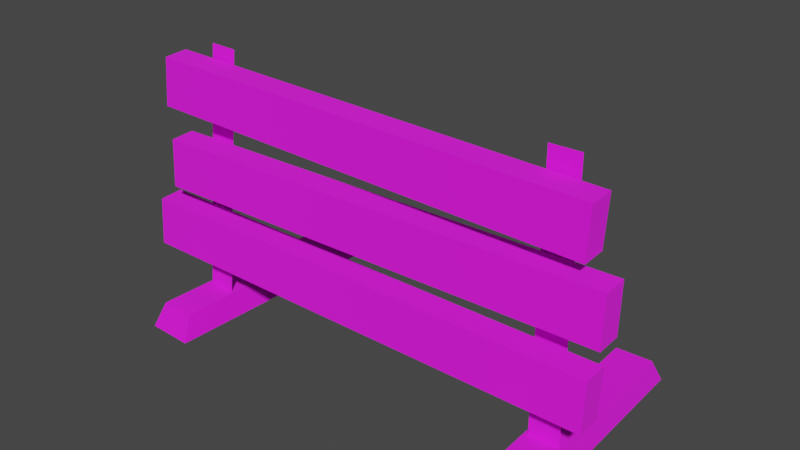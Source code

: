 # Source: roadblock_2.blend  (saved by Blender 3.4.6; exported with 4.5.12 LTS)
import bpy
from mathutils import Matrix  # noqa: F401  (used for matrix-valued properties, if any)

bpy.ops.wm.read_factory_settings(use_empty=True)
scene = bpy.context.scene
scene.name = 'Scene'

# ---- collections
col_collection = bpy.data.collections.new('Collection'); scene.collection.children.link(col_collection)
col_export = bpy.data.collections.new('Export'); scene.collection.children.link(col_export)

# ---- images (referenced by path relative to the original .blend; pixels are not part of the script)
import os
ASSET_DIR = os.environ.get("B2B_ASSET_DIR", "")  # directory of the original .blend (textures are referenced by path, not embedded)
HERE = os.path.dirname(os.path.abspath(__file__))  # packed textures are extracted next to this script under _unpacked/

def load_image(name, relpath, width, height, colorspace="sRGB"):
    """Load a texture the original file referenced (path relative to the .blend, or extracted next to this script)."""
    p = next((c for c in (os.path.join(HERE, relpath), os.path.join(ASSET_DIR, relpath)) if relpath and os.path.exists(c)), "")
    if p:
        img = bpy.data.images.load(p, check_existing=True)
        img.name = name
    else:  # same state as the original file: an image datablock whose file is absent (Cycles renders it pink)
        img = bpy.data.images.new(name, width, height)
        img.source = "FILE"
        img.filepath = "//" + (relpath or name)
    img.colorspace_settings.name = colorspace
    return img
img_roadblock_02_png = load_image('roadblock_02.png', 'roadblock_02.png', 1024, 1024, 'sRGB')

# ---- materials (node trees are filled in below, after node groups)
mat_roadblock_02 = bpy.data.materials.new('roadblock_02')
mat_roadblock_02.use_backface_culling = True
mat_roadblock_02.use_transparent_shadow = False

# ---- material node trees
mat_roadblock_02.use_nodes = True; mat_roadblock_02.node_tree.nodes.clear()
_N = mat_roadblock_02.node_tree.nodes; _L = mat_roadblock_02.node_tree.links
n0 = _N.new('ShaderNodeBsdfPrincipled'); n0.name = 'Principled BSDF'; n0.location = (10, 300)
n0.distribution = 'GGX'
n0.subsurface_method = 'RANDOM_WALK_SKIN'
n0.inputs[2].default_value = 1.0
n0.inputs[27].default_value = (0.0, 0.0, 0.0, 1.0)
n0.inputs[28].default_value = 1.0
n1 = _N.new('ShaderNodeOutputMaterial'); n1.name = 'Material Output'; n1.location = (320, 270)
n2 = _N.new('ShaderNodeTexImage'); n2.name = 'Image Texture'; n2.location = (-440, 210)
n2.label = 'BASE COLOR'
n2.image = img_roadblock_02_png
_L.new(n0.outputs[0], n1.inputs[0])
_L.new(n2.outputs[0], n0.inputs[0])
_L.new(n2.outputs[1], n0.inputs[4])
n1.is_active_output = True

# ---- world
world_world = bpy.data.worlds.new('World'); scene.world = world_world
world_world.use_nodes = True; world_world.node_tree.nodes.clear()
_N = world_world.node_tree.nodes; _L = world_world.node_tree.links
n0 = _N.new('ShaderNodeOutputWorld'); n0.name = 'World Output'; n0.location = (300, 300)
n1 = _N.new('ShaderNodeBackground'); n1.name = 'Background'; n1.location = (10, 300)
n1.inputs[0].default_value = (0.05088, 0.05088, 0.05088, 1.0)
_L.new(n1.outputs[0], n0.inputs[0])
n0.is_active_output = True
world_world.color = (0.05088, 0.05088, 0.05088)
world_world.use_sun_shadow = False
world_world.sun_shadow_jitter_overblur = 0.0

# ---- meshes
me_rsrc_world_prop_gremlin_roadblock_02_meshnodes__roadblock_02 = bpy.data.meshes.new('rsrc.world.prop.gremlin.roadblock_02-MeshNodes["roadblock_02"]')
me_rsrc_world_prop_gremlin_roadblock_02_meshnodes__roadblock_02.from_pydata([(-0.2264, -0.1024, 0.4578), (-0.4394, 0.0, -0.5081), (-0.2585, -0.1024, -0.4632), (-0.2347, 0.0, -0.5153), (-0.199, 0.0, 0.5081), (-0.4037, 0.0, 0.5153), (-0.3799, -0.1024, 0.4632), (-0.412, -0.1024, -0.4578), (1.524, -0.4918, -0.2032), (-0.5645, -0.4918, -0.2032), (-0.5645, -0.2819, -0.3205), (1.524, -0.2819, -0.3205), (1.524, -0.4862, -0.3062), (-0.5645, -0.4862, -0.3062), (1.524, -0.2875, -0.2175), (-0.5645, -0.2875, -0.2175), (-0.4735, -0.5707, -0.3003), (-0.4771, -0.775, -0.286), (1.554, -0.606, -0.2978), (1.554, -0.6116, -0.1948), (1.55, -0.8103, -0.2835), (1.55, -0.8159, -0.1805), (-0.4737, -0.5763, -0.1973), (-0.4773, -0.7806, -0.183), (-0.4994, -1.116, -0.2622), (1.467, -1.088, -0.1615), (-0.4992, -1.122, -0.1591), (1.463, -0.8777, -0.2788), (1.463, -0.8833, -0.1758), (1.466, -1.082, -0.2646), (-0.5028, -0.9176, -0.1734), (-0.503, -0.9119, -0.2764), (1.226, -0.1024, 0.4578), (1.235, 0.0, -0.5153), (1.439, 0.0, -0.5081), (1.412, -0.1024, -0.4578), (1.404, 0.0, 0.5153), (1.38, -0.1024, 0.4632), (1.199, 0.0, 0.5081), (1.259, -0.1024, -0.4632)], [], [(7, 2, 0), (0, 6, 7), (1, 3, 2), (2, 7, 1), (3, 4, 0), (0, 2, 3), (4, 5, 6), (6, 0, 4), (5, 1, 7), (7, 6, 5), (13, 12, 8), (8, 9, 13), (10, 11, 12), (12, 13, 10), (11, 14, 8), (8, 12, 11), (14, 15, 9), (9, 8, 14), (15, 10, 13), (13, 9, 15), (17, 20, 21), (21, 23, 17), (16, 18, 20), (20, 17, 16), (18, 19, 21), (21, 20, 18), (19, 22, 23), (23, 21, 19), (22, 16, 17), (17, 23, 22), (24, 29, 25), (25, 26, 24), (31, 27, 29), (29, 24, 31), (27, 28, 25), (25, 29, 27), (28, 30, 26), (26, 25, 28), (30, 31, 24), (24, 26, 30), (39, 35, 37), (37, 32, 39), (33, 34, 35), (35, 39, 33), (34, 36, 37), (37, 35, 34), (36, 38, 32), (32, 37, 36), (38, 33, 39), (39, 32, 38)])
me_rsrc_world_prop_gremlin_roadblock_02_meshnodes__roadblock_02.polygons.foreach_set('use_smooth', [0, 0, 0, 0, 0, 0, 0, 0, 0, 0, 0, 0, 0, 0, 0, 0, 0, 0, 0, 0, 0, 0, 0, 0, 0, 0, 0, 0, 0, 0, 0, 0, 0, 0, 0, 0, 0, 0, 0, 0, 0, 0, 0, 0, 1, 0, 0, 0, 0, 0])
_uv = me_rsrc_world_prop_gremlin_roadblock_02_meshnodes__roadblock_02.uv_layers.new(name='UVMap')
_uv.uv.foreach_set('vector', [0.4181, 0.01226, 0.4181, 0.1481, 0.011, 0.1481, 0.011, 0.1481, 0.01069, 0.01226, 0.4181, 0.01226, 0.5334, 0.001767, 0.4429, 0.001767, 0.4534, 0.09231, 0.4534, 0.09231, 0.5213, 0.09231, 0.5334, 0.001767, 0.5476, 0.001774, 1.0, 0.001774, 0.9778, 0.09231, 0.9778, 0.09231, 0.5706, 0.09231, 0.5476, 0.001774, 0.443, 0.002, 0.533, 0.002, 0.521, 0.092, 0.521, 0.092, 0.453, 0.092, 0.443, 0.002, 0.5476, 0.001762, 1.0, 0.001762, 0.9778, 0.0923, 0.9778, 0.0923, 0.5706, 0.0923, 0.5476, 0.001762, 0.0013, 0.3554, 0.8916, 0.3554, 0.8916, 0.4444, 0.8916, 0.4444, 0.0013, 0.4444, 0.0013, 0.3554, 0.0013, 0.1773, 0.8916, 0.1773, 0.8916, 0.3554, 0.8916, 0.3554, 0.0013, 0.3554, 0.0013, 0.1773, 0.437, 0.15, 0.437, 0.125, 0.534, 0.125, 0.534, 0.125, 0.534, 0.15, 0.437, 0.15, 0.8916, 0.177, 0.0013, 0.177, 0.0013, 0.355, 0.0013, 0.355, 0.8916, 0.355, 0.8916, 0.177, 0.4372, 0.1247, 0.4372, 0.1499, 0.534, 0.1499, 0.534, 0.1499, 0.534, 0.1247, 0.4372, 0.1247, 0.0013, 0.6336, 0.8916, 0.634, 0.8916, 0.7227, 0.8916, 0.7227, 0.0013, 0.7227, 0.0013, 0.6336, 0.0013, 0.4556, 0.8916, 0.4556, 0.8916, 0.634, 0.8916, 0.634, 0.0013, 0.6336, 0.0013, 0.4556, 0.437, 0.15, 0.437, 0.125, 0.534, 0.125, 0.534, 0.125, 0.534, 0.15, 0.437, 0.15, 0.8916, 0.456, 0.0013, 0.456, 0.0013, 0.634, 0.0013, 0.634, 0.8916, 0.634, 0.8916, 0.456, 0.4372, 0.1247, 0.4372, 0.1499, 0.534, 0.1499, 0.534, 0.1499, 0.534, 0.1247, 0.4372, 0.1247, 0.0013, 0.9078, 0.8916, 0.908, 0.8916, 0.9968, 0.8916, 0.9968, 0.0013, 0.9968, 0.0013, 0.9078, 0.0013, 0.7297, 0.8916, 0.7297, 0.8916, 0.908, 0.8916, 0.908, 0.0013, 0.9078, 0.0013, 0.7297, 0.437, 0.15, 0.437, 0.125, 0.534, 0.125, 0.534, 0.125, 0.534, 0.15, 0.437, 0.15, 0.8916, 0.73, 0.0013, 0.73, 0.0013, 0.908, 0.0013, 0.908, 0.8916, 0.908, 0.8916, 0.73, 0.4372, 0.1247, 0.4372, 0.1499, 0.534, 0.1499, 0.534, 0.1499, 0.534, 0.1247, 0.4372, 0.1247, 0.418, 0.148, 0.418, 0.012, 0.011, 0.012, 0.011, 0.012, 0.011, 0.148, 0.418, 0.148, 0.443, 0.002, 0.533, 0.002, 0.521, 0.092, 0.521, 0.092, 0.453, 0.092, 0.443, 0.002, 1.0, 0.002, 0.548, 0.002, 0.571, 0.092, 0.571, 0.092, 0.978, 0.092, 1.0, 0.002, 0.533, 0.002, 0.443, 0.002, 0.453, 0.092, 0.453, 0.092, 0.521, 0.092, 0.533, 0.002, 0.9995, 0.002, 0.5475, 0.002, 0.5705, 0.092, 0.5705, 0.092, 0.9775, 0.092, 0.9995, 0.002])
me_rsrc_world_prop_gremlin_roadblock_02_meshnodes__roadblock_02.materials.append(mat_roadblock_02)
me_rsrc_world_prop_gremlin_roadblock_02_meshnodes__roadblock_02.update()
me_rsrc_world_prop_gremlin_roadblock_02_meshnodes__roadblock_02.normals_split_custom_set([tuple(v) for v in zip(*[iter([0.0, -1.0, 3.29e-09, 0.0, -1.0, 3.29e-09, 0.0, -1.0, 3.29e-09, 0.0, -1.0, 0.0, 0.0, -1.0, 0.0, 0.0, -1.0, 0.0, -0.03121, -0.4472, -0.8939, -0.03121, -0.4472, -0.8939, -0.03121, -0.4472, -0.8939, -0.03122, -0.4472, -0.8939, -0.03122, -0.4472, -0.8939, -0.03122, -0.4472, -0.8939, 0.9696, -0.2425, -0.03386, 0.9696, -0.2425, -0.03386, 0.9696, -0.2425, -0.03386, 0.9696, -0.2425, -0.03386, 0.9696, -0.2425, -0.03386, 0.9696, -0.2425, -0.03386, 0.03122, -0.4472, 0.8939, 0.03122, -0.4472, 0.8939, 0.03122, -0.4472, 0.8939, 0.03121, -0.4472, 0.8939, 0.03121, -0.4472, 0.8939, 0.03121, -0.4472, 0.8939, -0.9696, -0.2425, 0.03386, -0.9696, -0.2425, 0.03386, -0.9696, -0.2425, 0.03386, -0.9696, -0.2425, 0.03386, -0.9696, -0.2425, 0.03386, -0.9696, -0.2425, 0.03386, 0.0, -0.9985, -0.05452, 0.0, -0.9985, -0.05452, 0.0, -0.9985, -0.05452, 0.0, -0.9985, -0.05452, 0.0, -0.9985, -0.05452, 0.0, -0.9985, -0.05452, 0.0, -0.06976, -0.9976, 0.0, -0.06976, -0.9976, 0.0, -0.06976, -0.9976, 0.0, -0.06976, -0.9976, 0.0, -0.06976, -0.9976, 0.0, -0.06976, -0.9976, 1.0, 8.882e-07, 0.0, 1.0, 8.882e-07, 0.0, 1.0, 8.882e-07, 0.0, 1.0, -8.882e-07, 0.0, 1.0, -8.882e-07, 0.0, 1.0, -8.882e-07, 0.0, 0.0, 0.06976, 0.9976, 0.0, 0.06976, 0.9976, 0.0, 0.06976, 0.9976, 0.0, 0.06976, 0.9976, 0.0, 0.06976, 0.9976, 0.0, 0.06976, 0.9976, -1.0, 8.882e-08, 0.0, -1.0, 8.882e-08, 0.0, -1.0, 8.882e-08, 0.0, -1.0, -8.882e-08, 0.0, -1.0, -8.882e-08, 0.0, -1.0, -8.882e-08, 0.0, -0.01732, -0.9984, -0.05452, -0.01732, -0.9984, -0.05452, -0.01732, -0.9984, -0.05452, -0.01732, -0.9984, -0.05453, -0.01732, -0.9984, -0.05453, -0.01732, -0.9984, -0.05453, 3.05e-07, -0.06976, -0.9976, 3.05e-07, -0.06976, -0.9976, 3.05e-07, -0.06976, -0.9976, 3.05e-07, -0.06976, -0.9976, 3.05e-07, -0.06976, -0.9976, 3.05e-07, -0.06976, -0.9976, 0.9998, -0.01739, 0.001184, 0.9998, -0.01739, 0.001184, 0.9998, -0.01739, 0.001184, 0.9998, -0.01739, 0.001185, 0.9998, -0.01739, 0.001185, 0.9998, -0.01739, 0.001185, 1.794e-07, 0.06976, 0.9976, 1.794e-07, 0.06976, 0.9976, 1.794e-07, 0.06976, 0.9976, 1.794e-07, 0.06976, 0.9976, 1.794e-07, 0.06976, 0.9976, 1.794e-07, 0.06976, 0.9976, -0.9998, 0.01741, -0.001223, -0.9998, 0.01741, -0.001223, -0.9998, 0.01741, -0.001223, -0.9998, 0.01741, -0.001223, -0.9998, 0.01741, -0.001223, -0.9998, 0.01741, -0.001223, 0.01732, -0.9984, -0.05458, 0.01732, -0.9984, -0.05458, 0.01732, -0.9984, -0.05458, 0.01731, -0.9984, -0.05449, 0.01731, -0.9984, -0.05449, 0.01731, -0.9984, -0.05449, 3.146e-07, -0.06976, -0.9976, 3.146e-07, -0.06976, -0.9976, 3.146e-07, -0.06976, -0.9976, 3.146e-07, -0.06976, -0.9976, 3.146e-07, -0.06976, -0.9976, 3.146e-07, -0.06976, -0.9976, 0.9998, 0.01738, -0.001282, 0.9998, 0.01738, -0.001282, 0.9998, 0.01738, -0.001282, 0.9998, 0.01744, -0.001182, 0.9998, 0.01744, -0.001182, 0.9998, 0.01744, -0.001182, -3.146e-07, 0.06976, 0.9976, -3.146e-07, 0.06976, 0.9976, -3.146e-07, 0.06976, 0.9976, 7.401e-08, 0.06976, 0.9976, 7.401e-08, 0.06976, 0.9976, 7.401e-08, 0.06976, 0.9976, -0.9998, -0.01741, 0.001223, -0.9998, -0.01741, 0.001223, -0.9998, -0.01741, 0.001223, -0.9998, -0.01741, 0.001214, -0.9998, -0.01741, 0.001214, -0.9998, -0.01741, 0.001214, 0.0, -1.0, 0.0, 0.0, -1.0, 0.0, 0.0, -1.0, 0.0, 0.0, -1.0, 1.316e-08, 0.0, -1.0, 1.316e-08, 0.0, -1.0, 1.316e-08, 0.03121, -0.4472, -0.8939, 0.03121, -0.4472, -0.8939, 0.03121, -0.4472, -0.8939, 0.03122, -0.4472, -0.8939, 0.03122, -0.4472, -0.8939, 0.03122, -0.4472, -0.8939, 0.9695, -0.2426, 0.03386, 0.9695, -0.2426, 0.03386, 0.9695, -0.2426, 0.03386, 0.9696, -0.2425, 0.03386, 0.9696, -0.2425, 0.03386, 0.9696, -0.2425, 0.03386, -0.03122, -0.4472, 0.8939, -0.03122, -0.4472, 0.8939, -0.03122, -0.4472, 0.8939, -0.03121, -0.4472, 0.8939, -0.03121, -0.4472, 0.8939, -0.03121, -0.4472, 0.8939, -0.9695, -0.2426, -0.03386, -0.9695, -0.2426, -0.03386, -0.9695, -0.2426, -0.03386, -0.9695, -0.2426, -0.03385, -0.9695, -0.2426, -0.03385, -0.9695, -0.2426, -0.03385])] * 3)])
me_rsrc_world_prop_gremlin_roadblock_02_meshnodes__roadblock_02_ba = bpy.data.meshes.new('rsrc.world.prop.gremlin.roadblock_02-MeshNodes["roadblock_02_ba')
me_rsrc_world_prop_gremlin_roadblock_02_meshnodes__roadblock_02_ba.from_pydata([(-0.3498, -1.175, -0.1416), (-0.3907, -0.1024, -0.2152), (-0.2218, -1.175, -0.1461), (-0.2628, -0.1024, -0.2197), (1.222, -1.175, -0.1461), (1.263, -0.1024, -0.2197), (1.35, -1.175, -0.1416), (1.391, -0.1024, -0.2152)], [], [(0, 1, 2), (3, 2, 1), (4, 5, 6), (7, 6, 5)])
me_rsrc_world_prop_gremlin_roadblock_02_meshnodes__roadblock_02_ba.polygons.foreach_set('use_smooth', [0, 1, 1, 0])
_uv = me_rsrc_world_prop_gremlin_roadblock_02_meshnodes__roadblock_02_ba.uv_layers.new(name='UVMap')
_uv.uv.foreach_set('vector', [0.9951, 0.9894, 0.9951, 0.1107, 0.9429, 0.9894, 0.9428, 0.1107, 0.9429, 0.9894, 0.9951, 0.1107, 0.9429, 0.9894, 0.9428, 0.1107, 0.9951, 0.9894, 0.9951, 0.1107, 0.9951, 0.9894, 0.9428, 0.1107])
me_rsrc_world_prop_gremlin_roadblock_02_meshnodes__roadblock_02_ba.materials.append(mat_roadblock_02)
me_rsrc_world_prop_gremlin_roadblock_02_meshnodes__roadblock_02_ba.update()
me_rsrc_world_prop_gremlin_roadblock_02_meshnodes__roadblock_02_ba.normals_split_custom_set([tuple(v) for v in zip(*[iter([-0.03481, -0.06976, -0.997, -0.03481, -0.06976, -0.997, -0.03481, -0.06976, -0.997, -0.03481, -0.06976, -0.997, -0.03481, -0.06976, -0.997, -0.03481, -0.06976, -0.997, 0.03482, -0.06976, -0.997, 0.03482, -0.06976, -0.997, 0.03482, -0.06976, -0.997, 0.03481, -0.06976, -0.997, 0.03481, -0.06976, -0.997, 0.03481, -0.06976, -0.997])] * 3)])

# ---- objects
ob_gremlin_roadblock_02_meshnodes__roadblock_02 = bpy.data.objects.new('gremlin.roadblock_02-MeshNodes["roadblock_02"]', me_rsrc_world_prop_gremlin_roadblock_02_meshnodes__roadblock_02)
ob_gremlin_roadblock_02_meshnodes__roadblock_02_backface = bpy.data.objects.new('gremlin.roadblock_02-MeshNodes["roadblock_02_backface"]', me_rsrc_world_prop_gremlin_roadblock_02_meshnodes__roadblock_02_ba)

# ---- transforms, parenting, visibility, modifiers, constraints
ob_gremlin_roadblock_02_meshnodes__roadblock_02.location = (0.0, 0.0, 0.0)
ob_gremlin_roadblock_02_meshnodes__roadblock_02.rotation_mode = 'QUATERNION'
ob_gremlin_roadblock_02_meshnodes__roadblock_02.rotation_quaternion = (0.7071, -0.7071, -1.57e-16, -9.358e-24)
ob_gremlin_roadblock_02_meshnodes__roadblock_02_backface.location = (0.0, 0.0, 0.0)
ob_gremlin_roadblock_02_meshnodes__roadblock_02_backface.rotation_mode = 'QUATERNION'
ob_gremlin_roadblock_02_meshnodes__roadblock_02_backface.rotation_quaternion = (0.7071, -0.7071, -1.57e-16, -9.358e-24)

# ---- collection membership
scene.collection.objects.link(ob_gremlin_roadblock_02_meshnodes__roadblock_02)
scene.collection.objects.link(ob_gremlin_roadblock_02_meshnodes__roadblock_02_backface)

# ---- scene / render settings (as saved in the file)
scene.frame_start = 1; scene.frame_end = 250; scene.frame_set(1)
scene.render.engine = 'BLENDER_EEVEE_NEXT'
scene.cycles.sampling_pattern = 'TABULATED_SOBOL'
scene.cycles.use_light_tree = False
scene.view_settings.view_transform = 'Filmic'
bpy.context.view_layer.update()

# ---- added for rendering (the .blend has no active camera and no usable light): camera, sun
cam_auto = bpy.data.cameras.new('AutoCamera')
cam_auto.lens = 50.0
cam_auto.sensor_width = 36.0
cam_auto.clip_end = 1000.0
ob_auto_camera = bpy.data.objects.new('AutoCamera', cam_auto)
scene.collection.objects.link(ob_auto_camera)
ob_auto_camera.location = (2.93015, -2.92263, 2.53591)
ob_auto_camera.rotation_euler = (1.09748, -7.21219e-08, 0.694738)
scene.camera = ob_auto_camera
light_auto_sun = bpy.data.lights.new('AutoSun', 'SUN')
light_auto_sun.energy = 3.0
light_auto_sun.angle = 0.0523599
ob_auto_sun = bpy.data.objects.new('AutoSun', light_auto_sun)
scene.collection.objects.link(ob_auto_sun)
ob_auto_sun.rotation_euler = (0.872665, 0.174533, 0.523599)
bpy.context.view_layer.update()
